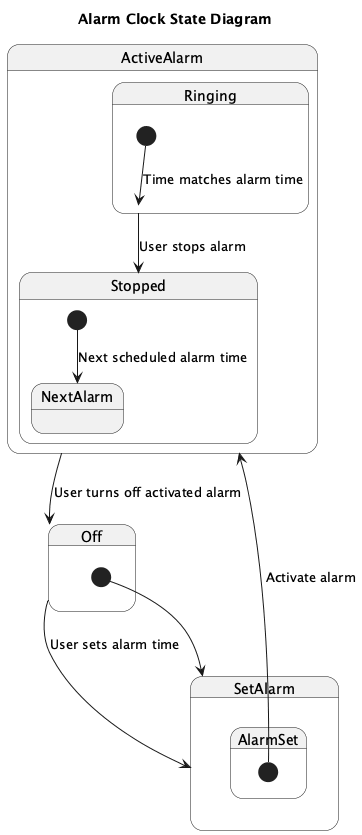

The diagram above was rendered by PlantUML. Its source (embedded in the PNG):
@startuml
title Alarm Clock State Diagram

state Off {
  [*] --> SetAlarm
}

state ActiveAlarm {
  state Ringing {
    [*] --> Ringing : Time matches alarm time
    Ringing --> Stopped : User stops alarm
  }
  state Stopped {
    [*] --> NextAlarm : Next scheduled alarm time
  }
}

state SetAlarm {
  state AlarmSet {
    [*] --> ActiveAlarm : Activate alarm
  }
}

Off --> SetAlarm : User sets alarm time
ActiveAlarm --> Off : User turns off activated alarm
@enduml